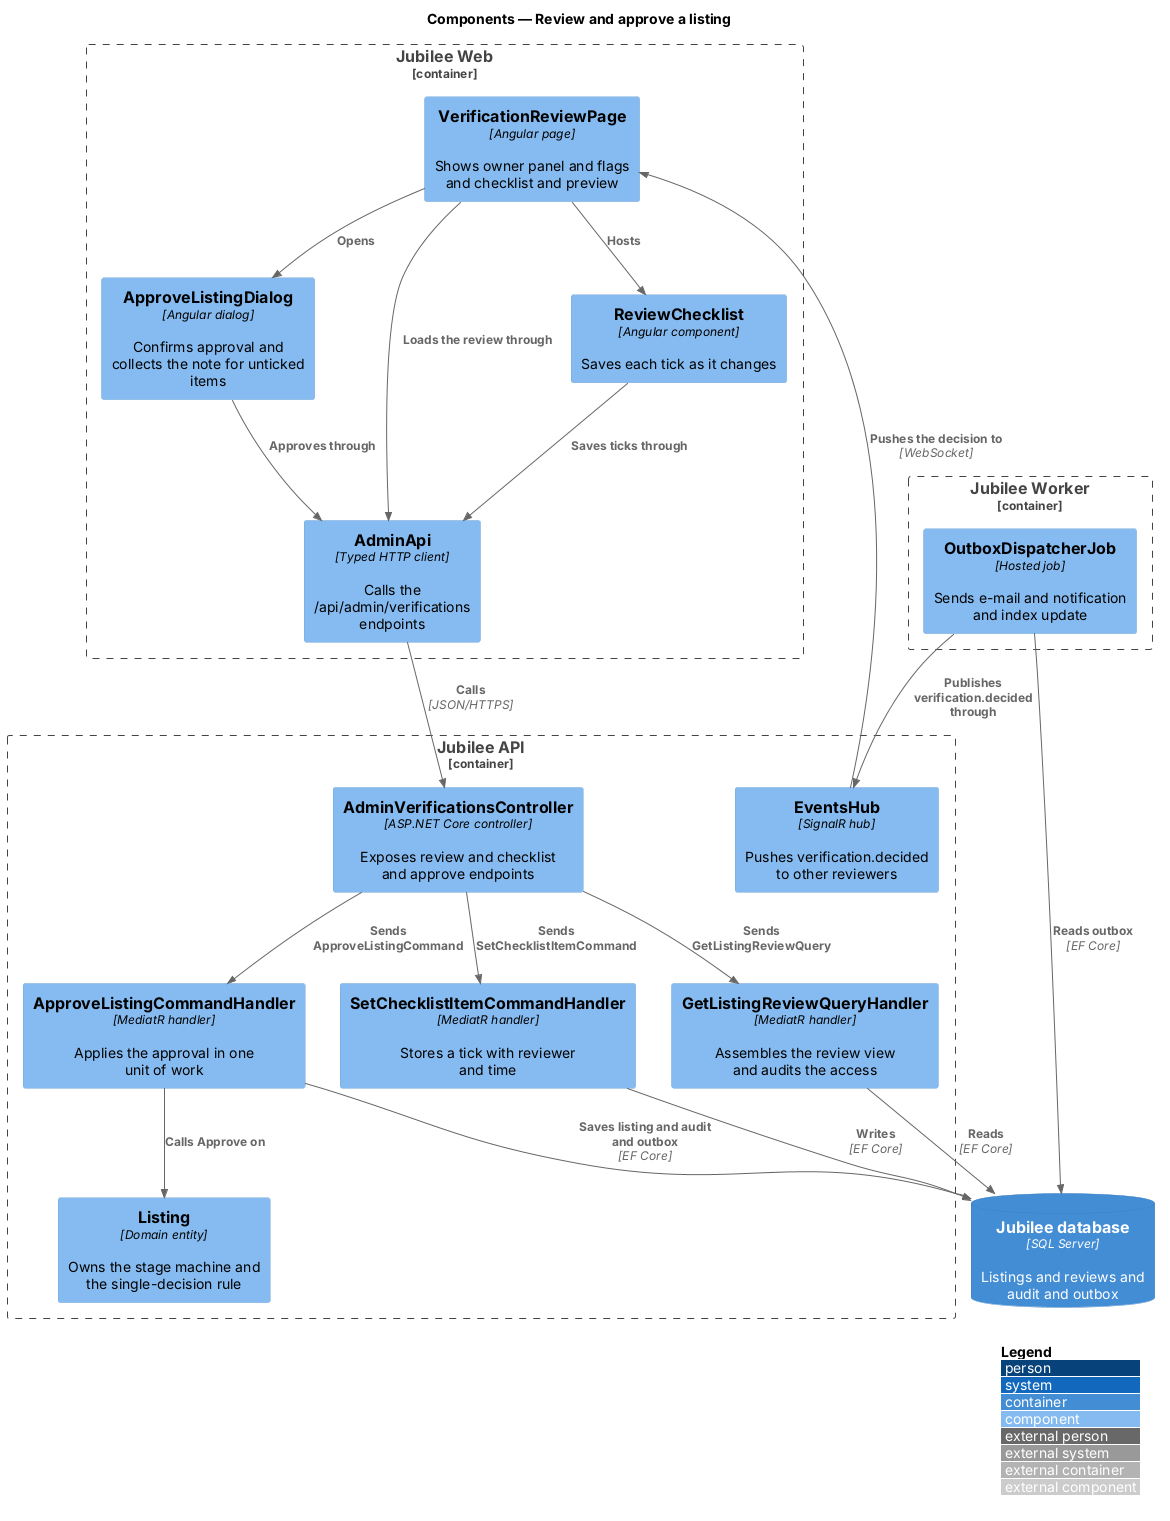

The diagram above was rendered by PlantUML. Its source (embedded in the PNG):
@startuml
!include <C4/C4_Component>
LAYOUT_WITH_LEGEND()
title Components — Review and approve a listing
Container_Boundary(web, "Jubilee Web") {
  Component(page, "VerificationReviewPage", "Angular page", "Shows owner panel and flags and checklist and preview")
  Component(check, "ReviewChecklist", "Angular component", "Saves each tick as it changes")
  Component(dialog, "ApproveListingDialog", "Angular dialog", "Confirms approval and collects the note for unticked items")
  Component(client, "AdminApi", "Typed HTTP client", "Calls the /api/admin/verifications endpoints")
}
Container_Boundary(api, "Jubilee API") {
  Component(ctrl, "AdminVerificationsController", "ASP.NET Core controller", "Exposes review and checklist and approve endpoints")
  Component(qh, "GetListingReviewQueryHandler", "MediatR handler", "Assembles the review view and audits the access")
  Component(th, "SetChecklistItemCommandHandler", "MediatR handler", "Stores a tick with reviewer and time")
  Component(ah, "ApproveListingCommandHandler", "MediatR handler", "Applies the approval in one unit of work")
  Component(listing, "Listing", "Domain entity", "Owns the stage machine and the single-decision rule")
  Component(hub, "EventsHub", "SignalR hub", "Pushes verification.decided to other reviewers")
}
Container_Boundary(worker, "Jubilee Worker") {
  Component(outbox, "OutboxDispatcherJob", "Hosted job", "Sends e-mail and notification and index update")
}
ContainerDb(db, "Jubilee database", "SQL Server", "Listings and reviews and audit and outbox")

Rel(page, check, "Hosts")
Rel(page, dialog, "Opens")
Rel(page, client, "Loads the review through")
Rel(check, client, "Saves ticks through")
Rel(dialog, client, "Approves through")
Rel(client, ctrl, "Calls", "JSON/HTTPS")
Rel(ctrl, qh, "Sends GetListingReviewQuery")
Rel(ctrl, th, "Sends SetChecklistItemCommand")
Rel(ctrl, ah, "Sends ApproveListingCommand")
Rel(ah, listing, "Calls Approve on")
Rel(ah, db, "Saves listing and audit and outbox", "EF Core")
Rel(qh, db, "Reads", "EF Core")
Rel(th, db, "Writes", "EF Core")
Rel(outbox, db, "Reads outbox", "EF Core")
Rel(outbox, hub, "Publishes verification.decided through")
Rel(hub, page, "Pushes the decision to", "WebSocket")
@enduml